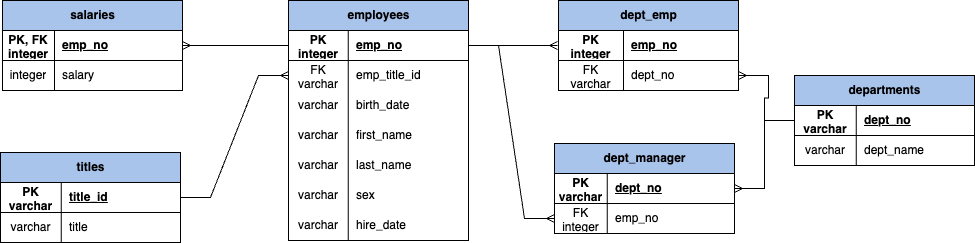

The diagram above was exported from draw.io. Its source (the exported page's mxGraphModel, read from the mxfile embedded in the PNG):
<mxGraphModel dx="1428" dy="1204" grid="0" gridSize="10" guides="1" tooltips="1" connect="1" arrows="1" fold="1" page="0" pageScale="1" pageWidth="850" pageHeight="1100" math="0" shadow="0">
  <root>
    <mxCell id="0" />
    <mxCell id="1" parent="0" />
    <mxCell id="vm5dcdCuK-LtggHHQg2R-1" value="departments" style="shape=table;startSize=30;container=1;collapsible=1;childLayout=tableLayout;fixedRows=1;rowLines=0;fontStyle=1;align=center;resizeLast=1;html=1;fillColor=#A9C4EB;" parent="1" vertex="1">
      <mxGeometry x="837" y="-127" width="180" height="90" as="geometry" />
    </mxCell>
    <mxCell id="vm5dcdCuK-LtggHHQg2R-2" value="" style="shape=tableRow;horizontal=0;startSize=0;swimlaneHead=0;swimlaneBody=0;fillColor=none;collapsible=0;dropTarget=0;points=[[0,0.5],[1,0.5]];portConstraint=eastwest;top=0;left=0;right=0;bottom=1;" parent="vm5dcdCuK-LtggHHQg2R-1" vertex="1">
      <mxGeometry y="30" width="180" height="30" as="geometry" />
    </mxCell>
    <mxCell id="vm5dcdCuK-LtggHHQg2R-3" value="PK varchar" style="shape=partialRectangle;connectable=0;fillColor=none;top=0;left=0;bottom=0;right=0;fontStyle=1;overflow=hidden;whiteSpace=wrap;html=1;" parent="vm5dcdCuK-LtggHHQg2R-2" vertex="1">
      <mxGeometry width="61.75" height="30" as="geometry">
        <mxRectangle width="61.75" height="30" as="alternateBounds" />
      </mxGeometry>
    </mxCell>
    <mxCell id="vm5dcdCuK-LtggHHQg2R-4" value="dept_no" style="shape=partialRectangle;connectable=0;fillColor=none;top=0;left=0;bottom=0;right=0;align=left;spacingLeft=6;fontStyle=5;overflow=hidden;whiteSpace=wrap;html=1;" parent="vm5dcdCuK-LtggHHQg2R-2" vertex="1">
      <mxGeometry x="61.75" width="118.25" height="30" as="geometry">
        <mxRectangle width="118.25" height="30" as="alternateBounds" />
      </mxGeometry>
    </mxCell>
    <mxCell id="vm5dcdCuK-LtggHHQg2R-5" value="" style="shape=tableRow;horizontal=0;startSize=0;swimlaneHead=0;swimlaneBody=0;fillColor=none;collapsible=0;dropTarget=0;points=[[0,0.5],[1,0.5]];portConstraint=eastwest;top=0;left=0;right=0;bottom=0;" parent="vm5dcdCuK-LtggHHQg2R-1" vertex="1">
      <mxGeometry y="60" width="180" height="30" as="geometry" />
    </mxCell>
    <mxCell id="vm5dcdCuK-LtggHHQg2R-6" value="varchar" style="shape=partialRectangle;connectable=0;fillColor=none;top=0;left=0;bottom=0;right=0;editable=1;overflow=hidden;whiteSpace=wrap;html=1;" parent="vm5dcdCuK-LtggHHQg2R-5" vertex="1">
      <mxGeometry width="61.75" height="30" as="geometry">
        <mxRectangle width="61.75" height="30" as="alternateBounds" />
      </mxGeometry>
    </mxCell>
    <mxCell id="vm5dcdCuK-LtggHHQg2R-7" value="dept_name" style="shape=partialRectangle;connectable=0;fillColor=none;top=0;left=0;bottom=0;right=0;align=left;spacingLeft=6;overflow=hidden;whiteSpace=wrap;html=1;" parent="vm5dcdCuK-LtggHHQg2R-5" vertex="1">
      <mxGeometry x="61.75" width="118.25" height="30" as="geometry">
        <mxRectangle width="118.25" height="30" as="alternateBounds" />
      </mxGeometry>
    </mxCell>
    <mxCell id="eoMdvOWuQCxKGLAvkiM--1" value="salaries" style="shape=table;startSize=30;container=1;collapsible=1;childLayout=tableLayout;fixedRows=1;rowLines=0;fontStyle=1;align=center;resizeLast=1;html=1;fillColor=#A9C4EB;" parent="1" vertex="1">
      <mxGeometry x="45" y="-202" width="180" height="90" as="geometry" />
    </mxCell>
    <mxCell id="eoMdvOWuQCxKGLAvkiM--2" value="" style="shape=tableRow;horizontal=0;startSize=0;swimlaneHead=0;swimlaneBody=0;fillColor=none;collapsible=0;dropTarget=0;points=[[0,0.5],[1,0.5]];portConstraint=eastwest;top=0;left=0;right=0;bottom=1;" parent="eoMdvOWuQCxKGLAvkiM--1" vertex="1">
      <mxGeometry y="30" width="180" height="30" as="geometry" />
    </mxCell>
    <mxCell id="eoMdvOWuQCxKGLAvkiM--3" value="PK, FK&lt;br&gt;integer" style="shape=partialRectangle;connectable=0;fillColor=none;top=0;left=0;bottom=0;right=0;fontStyle=1;overflow=hidden;whiteSpace=wrap;html=1;" parent="eoMdvOWuQCxKGLAvkiM--2" vertex="1">
      <mxGeometry width="51.999999999999886" height="30" as="geometry">
        <mxRectangle width="51.999999999999886" height="30" as="alternateBounds" />
      </mxGeometry>
    </mxCell>
    <mxCell id="eoMdvOWuQCxKGLAvkiM--4" value="emp_no" style="shape=partialRectangle;connectable=0;fillColor=none;top=0;left=0;bottom=0;right=0;align=left;spacingLeft=6;fontStyle=5;overflow=hidden;whiteSpace=wrap;html=1;" parent="eoMdvOWuQCxKGLAvkiM--2" vertex="1">
      <mxGeometry x="51.999999999999886" width="128.0000000000001" height="30" as="geometry">
        <mxRectangle width="128.0000000000001" height="30" as="alternateBounds" />
      </mxGeometry>
    </mxCell>
    <mxCell id="eoMdvOWuQCxKGLAvkiM--5" value="" style="shape=tableRow;horizontal=0;startSize=0;swimlaneHead=0;swimlaneBody=0;fillColor=none;collapsible=0;dropTarget=0;points=[[0,0.5],[1,0.5]];portConstraint=eastwest;top=0;left=0;right=0;bottom=0;" parent="eoMdvOWuQCxKGLAvkiM--1" vertex="1">
      <mxGeometry y="60" width="180" height="30" as="geometry" />
    </mxCell>
    <mxCell id="eoMdvOWuQCxKGLAvkiM--6" value="integer" style="shape=partialRectangle;connectable=0;fillColor=none;top=0;left=0;bottom=0;right=0;editable=1;overflow=hidden;whiteSpace=wrap;html=1;" parent="eoMdvOWuQCxKGLAvkiM--5" vertex="1">
      <mxGeometry width="51.999999999999886" height="30" as="geometry">
        <mxRectangle width="51.999999999999886" height="30" as="alternateBounds" />
      </mxGeometry>
    </mxCell>
    <mxCell id="eoMdvOWuQCxKGLAvkiM--7" value="salary" style="shape=partialRectangle;connectable=0;fillColor=none;top=0;left=0;bottom=0;right=0;align=left;spacingLeft=6;overflow=hidden;whiteSpace=wrap;html=1;" parent="eoMdvOWuQCxKGLAvkiM--5" vertex="1">
      <mxGeometry x="51.999999999999886" width="128.0000000000001" height="30" as="geometry">
        <mxRectangle width="128.0000000000001" height="30" as="alternateBounds" />
      </mxGeometry>
    </mxCell>
    <mxCell id="eoMdvOWuQCxKGLAvkiM--14" value="employees" style="shape=table;startSize=30;container=1;collapsible=1;childLayout=tableLayout;fixedRows=1;rowLines=0;fontStyle=1;align=center;resizeLast=1;html=1;fillColor=#A9C4EB;" parent="1" vertex="1">
      <mxGeometry x="331" y="-202" width="180" height="240" as="geometry" />
    </mxCell>
    <mxCell id="eoMdvOWuQCxKGLAvkiM--15" value="" style="shape=tableRow;horizontal=0;startSize=0;swimlaneHead=0;swimlaneBody=0;fillColor=none;collapsible=0;dropTarget=0;points=[[0,0.5],[1,0.5]];portConstraint=eastwest;top=0;left=0;right=0;bottom=1;" parent="eoMdvOWuQCxKGLAvkiM--14" vertex="1">
      <mxGeometry y="30" width="180" height="30" as="geometry" />
    </mxCell>
    <mxCell id="eoMdvOWuQCxKGLAvkiM--16" value="PK&lt;br&gt;integer" style="shape=partialRectangle;connectable=0;fillColor=none;top=0;left=0;bottom=0;right=0;fontStyle=1;overflow=hidden;whiteSpace=wrap;html=1;" parent="eoMdvOWuQCxKGLAvkiM--15" vertex="1">
      <mxGeometry width="59.66666666666663" height="30" as="geometry">
        <mxRectangle width="59.66666666666663" height="30" as="alternateBounds" />
      </mxGeometry>
    </mxCell>
    <mxCell id="eoMdvOWuQCxKGLAvkiM--17" value="emp_no" style="shape=partialRectangle;connectable=0;fillColor=none;top=0;left=0;bottom=0;right=0;align=left;spacingLeft=6;fontStyle=5;overflow=hidden;whiteSpace=wrap;html=1;" parent="eoMdvOWuQCxKGLAvkiM--15" vertex="1">
      <mxGeometry x="59.66666666666663" width="120.33333333333337" height="30" as="geometry">
        <mxRectangle width="120.33333333333337" height="30" as="alternateBounds" />
      </mxGeometry>
    </mxCell>
    <mxCell id="eoMdvOWuQCxKGLAvkiM--18" value="" style="shape=tableRow;horizontal=0;startSize=0;swimlaneHead=0;swimlaneBody=0;fillColor=none;collapsible=0;dropTarget=0;points=[[0,0.5],[1,0.5]];portConstraint=eastwest;top=0;left=0;right=0;bottom=0;" parent="eoMdvOWuQCxKGLAvkiM--14" vertex="1">
      <mxGeometry y="60" width="180" height="30" as="geometry" />
    </mxCell>
    <mxCell id="eoMdvOWuQCxKGLAvkiM--19" value="FK&lt;br&gt;varchar" style="shape=partialRectangle;connectable=0;fillColor=none;top=0;left=0;bottom=0;right=0;editable=1;overflow=hidden;whiteSpace=wrap;html=1;" parent="eoMdvOWuQCxKGLAvkiM--18" vertex="1">
      <mxGeometry width="59.66666666666663" height="30" as="geometry">
        <mxRectangle width="59.66666666666663" height="30" as="alternateBounds" />
      </mxGeometry>
    </mxCell>
    <mxCell id="eoMdvOWuQCxKGLAvkiM--20" value="emp_title_id" style="shape=partialRectangle;connectable=0;fillColor=none;top=0;left=0;bottom=0;right=0;align=left;spacingLeft=6;overflow=hidden;whiteSpace=wrap;html=1;" parent="eoMdvOWuQCxKGLAvkiM--18" vertex="1">
      <mxGeometry x="59.66666666666663" width="120.33333333333337" height="30" as="geometry">
        <mxRectangle width="120.33333333333337" height="30" as="alternateBounds" />
      </mxGeometry>
    </mxCell>
    <mxCell id="eoMdvOWuQCxKGLAvkiM--21" value="" style="shape=tableRow;horizontal=0;startSize=0;swimlaneHead=0;swimlaneBody=0;fillColor=none;collapsible=0;dropTarget=0;points=[[0,0.5],[1,0.5]];portConstraint=eastwest;top=0;left=0;right=0;bottom=0;" parent="eoMdvOWuQCxKGLAvkiM--14" vertex="1">
      <mxGeometry y="90" width="180" height="30" as="geometry" />
    </mxCell>
    <mxCell id="eoMdvOWuQCxKGLAvkiM--22" value="varchar" style="shape=partialRectangle;connectable=0;fillColor=none;top=0;left=0;bottom=0;right=0;editable=1;overflow=hidden;whiteSpace=wrap;html=1;" parent="eoMdvOWuQCxKGLAvkiM--21" vertex="1">
      <mxGeometry width="59.66666666666663" height="30" as="geometry">
        <mxRectangle width="59.66666666666663" height="30" as="alternateBounds" />
      </mxGeometry>
    </mxCell>
    <mxCell id="eoMdvOWuQCxKGLAvkiM--23" value="birth_date" style="shape=partialRectangle;connectable=0;fillColor=none;top=0;left=0;bottom=0;right=0;align=left;spacingLeft=6;overflow=hidden;whiteSpace=wrap;html=1;" parent="eoMdvOWuQCxKGLAvkiM--21" vertex="1">
      <mxGeometry x="59.66666666666663" width="120.33333333333337" height="30" as="geometry">
        <mxRectangle width="120.33333333333337" height="30" as="alternateBounds" />
      </mxGeometry>
    </mxCell>
    <mxCell id="eoMdvOWuQCxKGLAvkiM--24" value="" style="shape=tableRow;horizontal=0;startSize=0;swimlaneHead=0;swimlaneBody=0;fillColor=none;collapsible=0;dropTarget=0;points=[[0,0.5],[1,0.5]];portConstraint=eastwest;top=0;left=0;right=0;bottom=0;" parent="eoMdvOWuQCxKGLAvkiM--14" vertex="1">
      <mxGeometry y="120" width="180" height="30" as="geometry" />
    </mxCell>
    <mxCell id="eoMdvOWuQCxKGLAvkiM--25" value="varchar" style="shape=partialRectangle;connectable=0;fillColor=none;top=0;left=0;bottom=0;right=0;editable=1;overflow=hidden;whiteSpace=wrap;html=1;" parent="eoMdvOWuQCxKGLAvkiM--24" vertex="1">
      <mxGeometry width="59.66666666666663" height="30" as="geometry">
        <mxRectangle width="59.66666666666663" height="30" as="alternateBounds" />
      </mxGeometry>
    </mxCell>
    <mxCell id="eoMdvOWuQCxKGLAvkiM--26" value="first_name" style="shape=partialRectangle;connectable=0;fillColor=none;top=0;left=0;bottom=0;right=0;align=left;spacingLeft=6;overflow=hidden;whiteSpace=wrap;html=1;" parent="eoMdvOWuQCxKGLAvkiM--24" vertex="1">
      <mxGeometry x="59.66666666666663" width="120.33333333333337" height="30" as="geometry">
        <mxRectangle width="120.33333333333337" height="30" as="alternateBounds" />
      </mxGeometry>
    </mxCell>
    <mxCell id="eoMdvOWuQCxKGLAvkiM--68" style="shape=tableRow;horizontal=0;startSize=0;swimlaneHead=0;swimlaneBody=0;fillColor=none;collapsible=0;dropTarget=0;points=[[0,0.5],[1,0.5]];portConstraint=eastwest;top=0;left=0;right=0;bottom=0;" parent="eoMdvOWuQCxKGLAvkiM--14" vertex="1">
      <mxGeometry y="150" width="180" height="30" as="geometry" />
    </mxCell>
    <mxCell id="eoMdvOWuQCxKGLAvkiM--69" value="varchar" style="shape=partialRectangle;connectable=0;fillColor=none;top=0;left=0;bottom=0;right=0;editable=1;overflow=hidden;whiteSpace=wrap;html=1;" parent="eoMdvOWuQCxKGLAvkiM--68" vertex="1">
      <mxGeometry width="59.66666666666663" height="30" as="geometry">
        <mxRectangle width="59.66666666666663" height="30" as="alternateBounds" />
      </mxGeometry>
    </mxCell>
    <mxCell id="eoMdvOWuQCxKGLAvkiM--70" value="last_name" style="shape=partialRectangle;connectable=0;fillColor=none;top=0;left=0;bottom=0;right=0;align=left;spacingLeft=6;overflow=hidden;whiteSpace=wrap;html=1;" parent="eoMdvOWuQCxKGLAvkiM--68" vertex="1">
      <mxGeometry x="59.66666666666663" width="120.33333333333337" height="30" as="geometry">
        <mxRectangle width="120.33333333333337" height="30" as="alternateBounds" />
      </mxGeometry>
    </mxCell>
    <mxCell id="eoMdvOWuQCxKGLAvkiM--71" style="shape=tableRow;horizontal=0;startSize=0;swimlaneHead=0;swimlaneBody=0;fillColor=none;collapsible=0;dropTarget=0;points=[[0,0.5],[1,0.5]];portConstraint=eastwest;top=0;left=0;right=0;bottom=0;" parent="eoMdvOWuQCxKGLAvkiM--14" vertex="1">
      <mxGeometry y="180" width="180" height="30" as="geometry" />
    </mxCell>
    <mxCell id="eoMdvOWuQCxKGLAvkiM--72" value="varchar" style="shape=partialRectangle;connectable=0;fillColor=none;top=0;left=0;bottom=0;right=0;editable=1;overflow=hidden;whiteSpace=wrap;html=1;" parent="eoMdvOWuQCxKGLAvkiM--71" vertex="1">
      <mxGeometry width="59.66666666666663" height="30" as="geometry">
        <mxRectangle width="59.66666666666663" height="30" as="alternateBounds" />
      </mxGeometry>
    </mxCell>
    <mxCell id="eoMdvOWuQCxKGLAvkiM--73" value="sex" style="shape=partialRectangle;connectable=0;fillColor=none;top=0;left=0;bottom=0;right=0;align=left;spacingLeft=6;overflow=hidden;whiteSpace=wrap;html=1;" parent="eoMdvOWuQCxKGLAvkiM--71" vertex="1">
      <mxGeometry x="59.66666666666663" width="120.33333333333337" height="30" as="geometry">
        <mxRectangle width="120.33333333333337" height="30" as="alternateBounds" />
      </mxGeometry>
    </mxCell>
    <mxCell id="eoMdvOWuQCxKGLAvkiM--74" style="shape=tableRow;horizontal=0;startSize=0;swimlaneHead=0;swimlaneBody=0;fillColor=none;collapsible=0;dropTarget=0;points=[[0,0.5],[1,0.5]];portConstraint=eastwest;top=0;left=0;right=0;bottom=0;" parent="eoMdvOWuQCxKGLAvkiM--14" vertex="1">
      <mxGeometry y="210" width="180" height="30" as="geometry" />
    </mxCell>
    <mxCell id="eoMdvOWuQCxKGLAvkiM--75" value="varchar" style="shape=partialRectangle;connectable=0;fillColor=none;top=0;left=0;bottom=0;right=0;editable=1;overflow=hidden;whiteSpace=wrap;html=1;" parent="eoMdvOWuQCxKGLAvkiM--74" vertex="1">
      <mxGeometry width="59.66666666666663" height="30" as="geometry">
        <mxRectangle width="59.66666666666663" height="30" as="alternateBounds" />
      </mxGeometry>
    </mxCell>
    <mxCell id="eoMdvOWuQCxKGLAvkiM--76" value="hire_date" style="shape=partialRectangle;connectable=0;fillColor=none;top=0;left=0;bottom=0;right=0;align=left;spacingLeft=6;overflow=hidden;whiteSpace=wrap;html=1;" parent="eoMdvOWuQCxKGLAvkiM--74" vertex="1">
      <mxGeometry x="59.66666666666663" width="120.33333333333337" height="30" as="geometry">
        <mxRectangle width="120.33333333333337" height="30" as="alternateBounds" />
      </mxGeometry>
    </mxCell>
    <mxCell id="eoMdvOWuQCxKGLAvkiM--27" value="dept_manager" style="shape=table;startSize=30;container=1;collapsible=1;childLayout=tableLayout;fixedRows=1;rowLines=0;fontStyle=1;align=center;resizeLast=1;html=1;fillColor=#A9C4EB;" parent="1" vertex="1">
      <mxGeometry x="597" y="-59" width="180" height="90" as="geometry" />
    </mxCell>
    <mxCell id="eoMdvOWuQCxKGLAvkiM--28" value="" style="shape=tableRow;horizontal=0;startSize=0;swimlaneHead=0;swimlaneBody=0;fillColor=none;collapsible=0;dropTarget=0;points=[[0,0.5],[1,0.5]];portConstraint=eastwest;top=0;left=0;right=0;bottom=1;" parent="eoMdvOWuQCxKGLAvkiM--27" vertex="1">
      <mxGeometry y="30" width="180" height="30" as="geometry" />
    </mxCell>
    <mxCell id="eoMdvOWuQCxKGLAvkiM--29" value="PK&lt;br&gt;varchar" style="shape=partialRectangle;connectable=0;fillColor=none;top=0;left=0;bottom=0;right=0;fontStyle=1;overflow=hidden;whiteSpace=wrap;html=1;" parent="eoMdvOWuQCxKGLAvkiM--28" vertex="1">
      <mxGeometry width="52.666666666666686" height="30" as="geometry">
        <mxRectangle width="52.666666666666686" height="30" as="alternateBounds" />
      </mxGeometry>
    </mxCell>
    <mxCell id="eoMdvOWuQCxKGLAvkiM--30" value="dept_no" style="shape=partialRectangle;connectable=0;fillColor=none;top=0;left=0;bottom=0;right=0;align=left;spacingLeft=6;fontStyle=5;overflow=hidden;whiteSpace=wrap;html=1;" parent="eoMdvOWuQCxKGLAvkiM--28" vertex="1">
      <mxGeometry x="52.666666666666686" width="127.33333333333331" height="30" as="geometry">
        <mxRectangle width="127.33333333333331" height="30" as="alternateBounds" />
      </mxGeometry>
    </mxCell>
    <mxCell id="eoMdvOWuQCxKGLAvkiM--31" value="" style="shape=tableRow;horizontal=0;startSize=0;swimlaneHead=0;swimlaneBody=0;fillColor=none;collapsible=0;dropTarget=0;points=[[0,0.5],[1,0.5]];portConstraint=eastwest;top=0;left=0;right=0;bottom=0;" parent="eoMdvOWuQCxKGLAvkiM--27" vertex="1">
      <mxGeometry y="60" width="180" height="30" as="geometry" />
    </mxCell>
    <mxCell id="eoMdvOWuQCxKGLAvkiM--32" value="FK&lt;br&gt;integer" style="shape=partialRectangle;connectable=0;fillColor=none;top=0;left=0;bottom=0;right=0;editable=1;overflow=hidden;whiteSpace=wrap;html=1;" parent="eoMdvOWuQCxKGLAvkiM--31" vertex="1">
      <mxGeometry width="52.666666666666686" height="30" as="geometry">
        <mxRectangle width="52.666666666666686" height="30" as="alternateBounds" />
      </mxGeometry>
    </mxCell>
    <mxCell id="eoMdvOWuQCxKGLAvkiM--33" value="emp_no" style="shape=partialRectangle;connectable=0;fillColor=none;top=0;left=0;bottom=0;right=0;align=left;spacingLeft=6;overflow=hidden;whiteSpace=wrap;html=1;" parent="eoMdvOWuQCxKGLAvkiM--31" vertex="1">
      <mxGeometry x="52.666666666666686" width="127.33333333333331" height="30" as="geometry">
        <mxRectangle width="127.33333333333331" height="30" as="alternateBounds" />
      </mxGeometry>
    </mxCell>
    <mxCell id="eoMdvOWuQCxKGLAvkiM--40" value="dept_emp" style="shape=table;startSize=30;container=1;collapsible=1;childLayout=tableLayout;fixedRows=1;rowLines=0;fontStyle=1;align=center;resizeLast=1;html=1;fillColor=#A9C4EB;" parent="1" vertex="1">
      <mxGeometry x="601" y="-202" width="180" height="90" as="geometry" />
    </mxCell>
    <mxCell id="eoMdvOWuQCxKGLAvkiM--41" value="" style="shape=tableRow;horizontal=0;startSize=0;swimlaneHead=0;swimlaneBody=0;fillColor=none;collapsible=0;dropTarget=0;points=[[0,0.5],[1,0.5]];portConstraint=eastwest;top=0;left=0;right=0;bottom=1;" parent="eoMdvOWuQCxKGLAvkiM--40" vertex="1">
      <mxGeometry y="30" width="180" height="30" as="geometry" />
    </mxCell>
    <mxCell id="eoMdvOWuQCxKGLAvkiM--42" value="PK&lt;br&gt;integer" style="shape=partialRectangle;connectable=0;fillColor=none;top=0;left=0;bottom=0;right=0;fontStyle=1;overflow=hidden;whiteSpace=wrap;html=1;" parent="eoMdvOWuQCxKGLAvkiM--41" vertex="1">
      <mxGeometry width="64.99999999999989" height="30" as="geometry">
        <mxRectangle width="64.99999999999989" height="30" as="alternateBounds" />
      </mxGeometry>
    </mxCell>
    <mxCell id="eoMdvOWuQCxKGLAvkiM--43" value="emp_no" style="shape=partialRectangle;connectable=0;fillColor=none;top=0;left=0;bottom=0;right=0;align=left;spacingLeft=6;fontStyle=5;overflow=hidden;whiteSpace=wrap;html=1;" parent="eoMdvOWuQCxKGLAvkiM--41" vertex="1">
      <mxGeometry x="64.99999999999989" width="115.00000000000011" height="30" as="geometry">
        <mxRectangle width="115.00000000000011" height="30" as="alternateBounds" />
      </mxGeometry>
    </mxCell>
    <mxCell id="eoMdvOWuQCxKGLAvkiM--44" value="" style="shape=tableRow;horizontal=0;startSize=0;swimlaneHead=0;swimlaneBody=0;fillColor=none;collapsible=0;dropTarget=0;points=[[0,0.5],[1,0.5]];portConstraint=eastwest;top=0;left=0;right=0;bottom=0;" parent="eoMdvOWuQCxKGLAvkiM--40" vertex="1">
      <mxGeometry y="60" width="180" height="30" as="geometry" />
    </mxCell>
    <mxCell id="eoMdvOWuQCxKGLAvkiM--45" value="FK&lt;br&gt;varchar" style="shape=partialRectangle;connectable=0;fillColor=none;top=0;left=0;bottom=0;right=0;editable=1;overflow=hidden;whiteSpace=wrap;html=1;" parent="eoMdvOWuQCxKGLAvkiM--44" vertex="1">
      <mxGeometry width="64.99999999999989" height="30" as="geometry">
        <mxRectangle width="64.99999999999989" height="30" as="alternateBounds" />
      </mxGeometry>
    </mxCell>
    <mxCell id="eoMdvOWuQCxKGLAvkiM--46" value="dept_no" style="shape=partialRectangle;connectable=0;fillColor=none;top=0;left=0;bottom=0;right=0;align=left;spacingLeft=6;overflow=hidden;whiteSpace=wrap;html=1;" parent="eoMdvOWuQCxKGLAvkiM--44" vertex="1">
      <mxGeometry x="64.99999999999989" width="115.00000000000011" height="30" as="geometry">
        <mxRectangle width="115.00000000000011" height="30" as="alternateBounds" />
      </mxGeometry>
    </mxCell>
    <mxCell id="eoMdvOWuQCxKGLAvkiM--53" style="edgeStyle=none;curved=1;rounded=0;orthogonalLoop=1;jettySize=auto;html=1;exitX=0.25;exitY=0;exitDx=0;exitDy=0;fontSize=12;startSize=8;endSize=8;" parent="1" source="eoMdvOWuQCxKGLAvkiM--27" target="eoMdvOWuQCxKGLAvkiM--27" edge="1">
      <mxGeometry relative="1" as="geometry" />
    </mxCell>
    <mxCell id="eoMdvOWuQCxKGLAvkiM--54" value="titles" style="shape=table;startSize=30;container=1;collapsible=1;childLayout=tableLayout;fixedRows=1;rowLines=0;fontStyle=1;align=center;resizeLast=1;html=1;fillColor=#A9C4EB;" parent="1" vertex="1">
      <mxGeometry x="43" y="-50" width="180" height="90" as="geometry" />
    </mxCell>
    <mxCell id="eoMdvOWuQCxKGLAvkiM--55" value="" style="shape=tableRow;horizontal=0;startSize=0;swimlaneHead=0;swimlaneBody=0;fillColor=none;collapsible=0;dropTarget=0;points=[[0,0.5],[1,0.5]];portConstraint=eastwest;top=0;left=0;right=0;bottom=1;" parent="eoMdvOWuQCxKGLAvkiM--54" vertex="1">
      <mxGeometry y="30" width="180" height="30" as="geometry" />
    </mxCell>
    <mxCell id="eoMdvOWuQCxKGLAvkiM--56" value="PK&lt;br&gt;varchar" style="shape=partialRectangle;connectable=0;fillColor=none;top=0;left=0;bottom=0;right=0;fontStyle=1;overflow=hidden;whiteSpace=wrap;html=1;" parent="eoMdvOWuQCxKGLAvkiM--55" vertex="1">
      <mxGeometry width="60.666666666666686" height="30" as="geometry">
        <mxRectangle width="60.666666666666686" height="30" as="alternateBounds" />
      </mxGeometry>
    </mxCell>
    <mxCell id="eoMdvOWuQCxKGLAvkiM--57" value="title_id" style="shape=partialRectangle;connectable=0;fillColor=none;top=0;left=0;bottom=0;right=0;align=left;spacingLeft=6;fontStyle=5;overflow=hidden;whiteSpace=wrap;html=1;" parent="eoMdvOWuQCxKGLAvkiM--55" vertex="1">
      <mxGeometry x="60.666666666666686" width="119.33333333333331" height="30" as="geometry">
        <mxRectangle width="119.33333333333331" height="30" as="alternateBounds" />
      </mxGeometry>
    </mxCell>
    <mxCell id="eoMdvOWuQCxKGLAvkiM--58" value="" style="shape=tableRow;horizontal=0;startSize=0;swimlaneHead=0;swimlaneBody=0;fillColor=none;collapsible=0;dropTarget=0;points=[[0,0.5],[1,0.5]];portConstraint=eastwest;top=0;left=0;right=0;bottom=0;" parent="eoMdvOWuQCxKGLAvkiM--54" vertex="1">
      <mxGeometry y="60" width="180" height="30" as="geometry" />
    </mxCell>
    <mxCell id="eoMdvOWuQCxKGLAvkiM--59" value="varchar" style="shape=partialRectangle;connectable=0;fillColor=none;top=0;left=0;bottom=0;right=0;editable=1;overflow=hidden;whiteSpace=wrap;html=1;" parent="eoMdvOWuQCxKGLAvkiM--58" vertex="1">
      <mxGeometry width="60.666666666666686" height="30" as="geometry">
        <mxRectangle width="60.666666666666686" height="30" as="alternateBounds" />
      </mxGeometry>
    </mxCell>
    <mxCell id="eoMdvOWuQCxKGLAvkiM--60" value="title" style="shape=partialRectangle;connectable=0;fillColor=none;top=0;left=0;bottom=0;right=0;align=left;spacingLeft=6;overflow=hidden;whiteSpace=wrap;html=1;" parent="eoMdvOWuQCxKGLAvkiM--58" vertex="1">
      <mxGeometry x="60.666666666666686" width="119.33333333333331" height="30" as="geometry">
        <mxRectangle width="119.33333333333331" height="30" as="alternateBounds" />
      </mxGeometry>
    </mxCell>
    <mxCell id="mjUlSvmpOHEyTry1u0hj-1" value="" style="edgeStyle=entityRelationEdgeStyle;fontSize=12;html=1;endArrow=ERmany;rounded=0;entryX=1;entryY=0.5;entryDx=0;entryDy=0;exitX=0;exitY=0.5;exitDx=0;exitDy=0;" edge="1" parent="1" source="eoMdvOWuQCxKGLAvkiM--15" target="eoMdvOWuQCxKGLAvkiM--2">
      <mxGeometry width="100" height="100" relative="1" as="geometry">
        <mxPoint x="242" y="167" as="sourcePoint" />
        <mxPoint x="342" y="67" as="targetPoint" />
      </mxGeometry>
    </mxCell>
    <mxCell id="mjUlSvmpOHEyTry1u0hj-2" value="" style="edgeStyle=entityRelationEdgeStyle;fontSize=12;html=1;endArrow=ERmany;rounded=0;exitX=1;exitY=0.5;exitDx=0;exitDy=0;entryX=0;entryY=0.5;entryDx=0;entryDy=0;" edge="1" parent="1" source="eoMdvOWuQCxKGLAvkiM--55" target="eoMdvOWuQCxKGLAvkiM--18">
      <mxGeometry width="100" height="100" relative="1" as="geometry">
        <mxPoint x="225" y="156" as="sourcePoint" />
        <mxPoint x="325" y="56" as="targetPoint" />
      </mxGeometry>
    </mxCell>
    <mxCell id="mjUlSvmpOHEyTry1u0hj-3" value="" style="edgeStyle=entityRelationEdgeStyle;fontSize=12;html=1;endArrow=ERmany;rounded=0;" edge="1" parent="1">
      <mxGeometry width="100" height="100" relative="1" as="geometry">
        <mxPoint x="511" y="-157" as="sourcePoint" />
        <mxPoint x="600" y="-157" as="targetPoint" />
      </mxGeometry>
    </mxCell>
    <mxCell id="mjUlSvmpOHEyTry1u0hj-4" value="" style="edgeStyle=entityRelationEdgeStyle;fontSize=12;html=1;endArrow=ERmany;rounded=0;exitX=1;exitY=0.5;exitDx=0;exitDy=0;entryX=0;entryY=0.5;entryDx=0;entryDy=0;" edge="1" parent="1" source="eoMdvOWuQCxKGLAvkiM--15" target="eoMdvOWuQCxKGLAvkiM--31">
      <mxGeometry width="100" height="100" relative="1" as="geometry">
        <mxPoint x="519" y="-24" as="sourcePoint" />
        <mxPoint x="592" y="13" as="targetPoint" />
      </mxGeometry>
    </mxCell>
    <mxCell id="mjUlSvmpOHEyTry1u0hj-5" value="" style="edgeStyle=entityRelationEdgeStyle;fontSize=12;html=1;endArrow=ERmany;rounded=0;entryX=1;entryY=0.5;entryDx=0;entryDy=0;exitX=0;exitY=0.5;exitDx=0;exitDy=0;" edge="1" parent="1" source="vm5dcdCuK-LtggHHQg2R-2" target="eoMdvOWuQCxKGLAvkiM--28">
      <mxGeometry width="100" height="100" relative="1" as="geometry">
        <mxPoint x="611" y="172" as="sourcePoint" />
        <mxPoint x="732" y="53" as="targetPoint" />
      </mxGeometry>
    </mxCell>
    <mxCell id="mjUlSvmpOHEyTry1u0hj-6" value="" style="edgeStyle=entityRelationEdgeStyle;fontSize=12;html=1;endArrow=ERmany;rounded=0;exitX=0;exitY=0.5;exitDx=0;exitDy=0;entryX=1;entryY=0.5;entryDx=0;entryDy=0;" edge="1" parent="1" source="vm5dcdCuK-LtggHHQg2R-2" target="eoMdvOWuQCxKGLAvkiM--44">
      <mxGeometry width="100" height="100" relative="1" as="geometry">
        <mxPoint x="881" y="65" as="sourcePoint" />
        <mxPoint x="825" y="20" as="targetPoint" />
      </mxGeometry>
    </mxCell>
  </root>
</mxGraphModel>